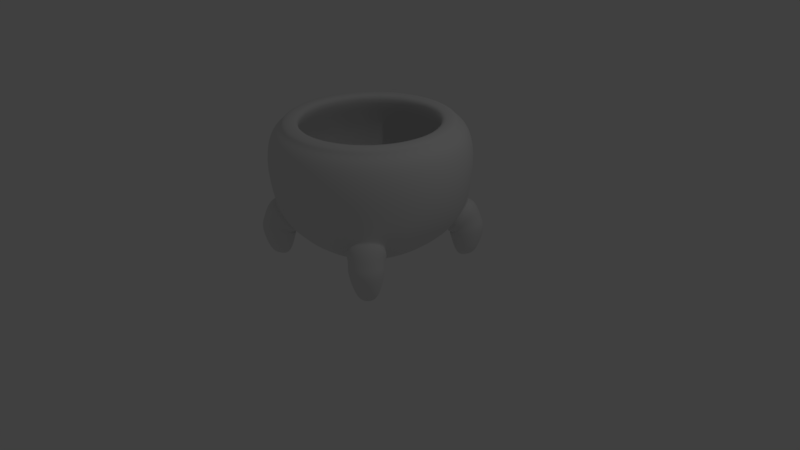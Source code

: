 # Source: potv2.blend  (saved by Blender 2.77.0; exported with 4.5.12 LTS)
import bpy
from mathutils import Matrix  # noqa: F401  (used for matrix-valued properties, if any)

bpy.ops.wm.read_factory_settings(use_empty=True)
scene = bpy.context.scene
scene.name = 'Scene'

# ---- collections
col_collection_1 = bpy.data.collections.new('Collection 1'); scene.collection.children.link(col_collection_1)

# ---- world
world_world = bpy.data.worlds.new('World'); scene.world = world_world
world_world.color = (0.05088, 0.05088, 0.05088)
world_world.use_sun_shadow = False
world_world.sun_shadow_jitter_overblur = 0.0
world_world.cycles.sampling_method = 'MANUAL'

# ---- cameras
cam_camera = bpy.data.cameras.new('Camera')
cam_camera.clip_end = 100.0
cam_camera.lens = 35.0
cam_camera.sensor_width = 32.0
cam_camera.sensor_height = 18.0
cam_camera.ortho_scale = 7.314
cam_camera.dof.focus_distance = 0.0
cam_camera.dof.aperture_fstop = 128.0

# ---- lights
light_lamp = bpy.data.lights.new('Lamp', 'POINT')
light_lamp.transmission_factor = 0.0
light_lamp.cutoff_distance = 30.0
light_lamp.energy = 100.0
light_lamp.shadow_buffer_clip_start = 1.001
light_lamp.shadow_soft_size = 0.1
light_lamp.shadow_maximum_resolution = 0.006
light_lamp.use_absolute_resolution = True

# ---- meshes
me_sphere = bpy.data.meshes.new('Sphere')
me_sphere.from_pydata([(0.3325, 0.8027, 0.5345), (0.3985, 0.962, 0.1635), (0.3681, 0.8888, -0.235), (0.2818, 0.6802, -0.5728), (0.1525, 0.3681, -0.7144), (0.6144, 0.6144, 0.5345), (0.7363, 0.7363, 0.1635), (0.6816, 0.6816, -0.2326), (0.5124, 0.5124, -0.5948), (0.2818, 0.2818, -0.7144), (0.8027, 0.3325, 0.5345), (0.962, 0.3985, 0.1635), (0.8888, 0.3681, -0.235), (0.6802, 0.2818, -0.5728), (0.3681, 0.1525, -0.7144), (0.375, 0.9054, 0.4714), (0.693, 0.693, 0.4714), (0.9054, 0.375, 0.4714), (0.3293, 0.7951, 0.5747), (0.6086, 0.6086, 0.5747), (0.7951, 0.3293, 0.5747), (0.289, 0.6977, 0.5905), (0.534, 0.534, 0.5905), (0.6977, 0.289, 0.5905), (0.2458, 0.5934, 0.5529), (0.4542, 0.4542, 0.5529), (0.5934, 0.2458, 0.5529), (0.3519, 0.8496, 0.1655), (0.6502, 0.6502, 0.1655), (0.8496, 0.3519, 0.1655), (0.3374, 0.8146, -0.2279), (0.6235, 0.6235, -0.2279), (0.8146, 0.3374, -0.2279), (0.2616, 0.6315, -0.56), (0.4833, 0.4833, -0.56), (0.6315, 0.2616, -0.56), (0.325, 0.7845, -0.4039), (0.4177, 0.5989, -0.5574), (0.5126, 0.7589, -0.2748), (0.7845, 0.3249, -0.4039), (0.5989, 0.4177, -0.5574), (0.7522, 0.5323, -0.2609), (0.7246, 0.4272, -0.4039), (0.4272, 0.7246, -0.4039), (0.454, 0.6101, -0.5496), (0.5354, 0.5359, -0.5817), (0.7414, 0.5529, -0.2948), (0.6807, 0.6812, -0.2705), (0.5355, 0.7476, -0.3068), (0.6096, 0.4545, -0.5496), (0.7176, 0.4627, -0.4177), (0.4622, 0.7181, -0.4177), (0.4895, 0.6507, -0.5851), (0.5663, 0.5691, -0.6179), (0.8153, 0.6213, -0.3634), (0.7586, 0.7557, -0.3491), (0.6076, 0.8215, -0.3744), (0.6451, 0.4896, -0.5846), (0.773, 0.5136, -0.4695), (0.5176, 0.778, -0.4704), (0.4716, 0.6354, -0.6075), (0.5405, 0.546, -0.6373), (0.839, 0.645, -0.4624), (0.7846, 0.7811, -0.4665), (0.6307, 0.8446, -0.4718), (0.6261, 0.4733, -0.6053), (0.7759, 0.5179, -0.5296), (0.5223, 0.784, -0.5333), (0.5584, 0.6438, -0.8687), (0.4822, 0.6432, -0.6207), (0.5469, 0.5494, -0.6466), (0.8692, 0.6749, -0.5474), (0.8118, 0.8086, -0.5649), (0.6579, 0.8715, -0.5534), (0.6385, 0.4827, -0.6184), (0.7983, 0.5386, -0.5795), (0.5418, 0.802, -0.5832), (0.789, 0.5683, -0.2957), (0.5968, 0.5882, -0.8841), (0.788, 0.6626, -0.8253), (0.754, 0.7419, -0.8356), (0.6627, 0.7792, -0.8288), (0.6511, 0.5486, -0.8674), (0.7459, 0.5818, -0.8443), (0.5938, 0.738, -0.8465), (0.6768, 0.669, -0.8746), (0.7543, 0.4571, -0.4314), (0.4587, 0.7562, -0.4317), (0.55, 0.7957, -0.3092), (0.534, 0.535, -0.6152), (0.6217, 0.4416, -0.5775), (0.7203, 0.7191, -0.2715), (0.4416, 0.6238, -0.5777), (0.0, 0.8689, 0.5345), (0.0, 1.041, 0.1635), (0.0, 0.962, -0.235), (0.0, 0.7363, -0.5728), (0.0, 0.3985, -0.7144), (-0.3325, 0.8027, 0.5345), (-0.3985, 0.962, 0.1635), (-0.3681, 0.8888, -0.235), (-0.2818, 0.6802, -0.5728), (-0.1525, 0.3681, -0.7144), (-0.6144, 0.6144, 0.5345), (-0.7363, 0.7363, 0.1635), (-0.6816, 0.6816, -0.2326), (-0.5124, 0.5124, -0.5948), (-0.2818, 0.2818, -0.7144), (-0.8027, 0.3325, 0.5345), (-0.962, 0.3985, 0.1635), (-0.8888, 0.3681, -0.235), (-0.6802, 0.2818, -0.5728), (-0.3681, 0.1525, -0.7144), (0.0, 0.98, 0.4714), (-0.375, 0.9054, 0.4714), (-0.693, 0.693, 0.4714), (-0.9054, 0.375, 0.4714), (0.0, 0.8606, 0.5747), (-0.3293, 0.7951, 0.5747), (-0.6086, 0.6086, 0.5747), (-0.7951, 0.3293, 0.5747), (0.0, 0.7552, 0.5905), (-0.289, 0.6977, 0.5905), (-0.534, 0.534, 0.5905), (-0.6977, 0.289, 0.5905), (0.0, 0.6423, 0.5529), (-0.2458, 0.5934, 0.5529), (-0.4542, 0.4542, 0.5529), (-0.5934, 0.2458, 0.5529), (0.0, 0.9196, 0.1655), (-0.3519, 0.8496, 0.1655), (-0.6502, 0.6502, 0.1655), (-0.8496, 0.3519, 0.1655), (0.0, 0.8817, -0.2279), (-0.3374, 0.8146, -0.2279), (-0.6235, 0.6235, -0.2279), (-0.8146, 0.3374, -0.2279), (0.0, 0.6835, -0.56), (-0.2616, 0.6315, -0.56), (-0.4833, 0.4833, -0.56), (-0.6315, 0.2616, -0.56), (-0.325, 0.7845, -0.4039), (-0.4177, 0.5989, -0.5574), (-0.5126, 0.7589, -0.2748), (-0.7845, 0.3249, -0.4039), (-0.5989, 0.4177, -0.5574), (-0.7522, 0.5323, -0.2609), (-0.7246, 0.4272, -0.4039), (-0.4272, 0.7246, -0.4039), (-0.454, 0.6101, -0.5496), (-0.5354, 0.5359, -0.5817), (-0.7414, 0.5529, -0.2948), (-0.6807, 0.6812, -0.2705), (-0.5355, 0.7476, -0.3068), (-0.6096, 0.4545, -0.5496), (-0.7176, 0.4627, -0.4177), (-0.4622, 0.7181, -0.4177), (-0.4895, 0.6507, -0.5851), (-0.5663, 0.5691, -0.6179), (-0.8153, 0.6213, -0.3634), (-0.7586, 0.7557, -0.3491), (-0.6076, 0.8215, -0.3744), (-0.6451, 0.4896, -0.5846), (-0.773, 0.5136, -0.4695), (-0.5176, 0.778, -0.4704), (-0.4716, 0.6354, -0.6075), (-0.5405, 0.546, -0.6373), (-0.839, 0.645, -0.4624), (-0.7846, 0.7811, -0.4665), (-0.6307, 0.8446, -0.4718), (-0.6261, 0.4733, -0.6053), (-0.7759, 0.5179, -0.5296), (-0.5223, 0.784, -0.5333), (-0.5584, 0.6438, -0.8687), (-0.4822, 0.6432, -0.6207), (-0.5469, 0.5494, -0.6466), (-0.8692, 0.6749, -0.5474), (-0.8118, 0.8086, -0.5649), (-0.6579, 0.8715, -0.5534), (-0.6385, 0.4827, -0.6184), (-0.7983, 0.5386, -0.5795), (-0.5418, 0.802, -0.5832), (-0.789, 0.5683, -0.2957), (-0.5968, 0.5882, -0.8841), (-0.788, 0.6626, -0.8253), (-0.754, 0.7419, -0.8356), (-0.6627, 0.7792, -0.8288), (-0.6511, 0.5486, -0.8674), (-0.7459, 0.5818, -0.8443), (-0.5938, 0.738, -0.8465), (-0.6768, 0.669, -0.8746), (-0.7543, 0.4571, -0.4314), (-0.4587, 0.7562, -0.4317), (-0.55, 0.7957, -0.3092), (-0.534, 0.535, -0.6152), (-0.6217, 0.4416, -0.5775), (-0.7203, 0.7191, -0.2715), (-0.4416, 0.6238, -0.5777), (0.3325, -0.8027, 0.5345), (0.3985, -0.962, 0.1635), (0.3681, -0.8888, -0.235), (0.2818, -0.6802, -0.5728), (0.1525, -0.3681, -0.7144), (0.6144, -0.6144, 0.5345), (0.7363, -0.7363, 0.1635), (0.6816, -0.6816, -0.2326), (0.5124, -0.5124, -0.5948), (0.2818, -0.2818, -0.7144), (0.8027, -0.3325, 0.5345), (0.962, -0.3985, 0.1635), (0.8888, -0.3681, -0.235), (0.6802, -0.2818, -0.5728), (0.3681, -0.1525, -0.7144), (0.8689, 0.0, 0.5345), (1.041, 0.0, 0.1635), (0.962, 0.0, -0.235), (0.7363, 0.0, -0.5728), (0.3985, 0.0, -0.7144), (0.7552, 0.0, 0.5905), (0.375, -0.9054, 0.4714), (0.693, -0.693, 0.4714), (0.9054, -0.375, 0.4714), (0.98, 0.0, 0.4714), (0.3293, -0.7951, 0.5747), (0.6086, -0.6086, 0.5747), (0.7951, -0.3293, 0.5747), (0.8606, 0.0, 0.5747), (0.289, -0.6977, 0.5905), (0.534, -0.534, 0.5905), (0.6977, -0.289, 0.5905), (0.2458, -0.5934, 0.5529), (0.4542, -0.4542, 0.5529), (0.5934, -0.2458, 0.5529), (0.6423, 0.0, 0.5529), (0.3519, -0.8496, 0.1655), (0.6502, -0.6502, 0.1655), (0.8496, -0.3519, 0.1655), (0.9196, 0.0, 0.1655), (0.3374, -0.8146, -0.2279), (0.6235, -0.6235, -0.2279), (0.8146, -0.3374, -0.2279), (0.8817, 0.0, -0.2279), (0.2616, -0.6315, -0.56), (0.4833, -0.4833, -0.56), (0.6315, -0.2616, -0.56), (0.6835, 0.0, -0.56), (0.325, -0.7845, -0.4039), (0.4177, -0.5989, -0.5574), (0.5126, -0.7589, -0.2748), (0.7845, -0.3249, -0.4039), (0.5989, -0.4177, -0.5574), (0.7522, -0.5323, -0.2609), (0.7246, -0.4272, -0.4039), (0.4272, -0.7246, -0.4039), (0.454, -0.6101, -0.5496), (0.5354, -0.5359, -0.5817), (0.7414, -0.5529, -0.2948), (0.6807, -0.6812, -0.2705), (0.5355, -0.7476, -0.3068), (0.6096, -0.4545, -0.5496), (0.7176, -0.4627, -0.4177), (0.4622, -0.7181, -0.4177), (0.4895, -0.6507, -0.5851), (0.5663, -0.5691, -0.6179), (0.8153, -0.6213, -0.3634), (0.7586, -0.7557, -0.3491), (0.6076, -0.8215, -0.3744), (0.6451, -0.4896, -0.5846), (0.773, -0.5136, -0.4695), (0.5176, -0.778, -0.4704), (0.4716, -0.6354, -0.6075), (0.5405, -0.546, -0.6373), (0.839, -0.645, -0.4624), (0.7846, -0.7811, -0.4665), (0.6307, -0.8446, -0.4718), (0.6261, -0.4733, -0.6053), (0.7759, -0.5179, -0.5296), (0.5223, -0.784, -0.5333), (0.5584, -0.6438, -0.8687), (0.4822, -0.6432, -0.6207), (0.5469, -0.5494, -0.6466), (0.8692, -0.6749, -0.5474), (0.8118, -0.8086, -0.5649), (0.6579, -0.8715, -0.5534), (0.6385, -0.4827, -0.6184), (0.7983, -0.5386, -0.5795), (0.5418, -0.802, -0.5832), (0.789, -0.5683, -0.2957), (0.5968, -0.5882, -0.8841), (0.788, -0.6626, -0.8253), (0.754, -0.7419, -0.8356), (0.6627, -0.7792, -0.8288), (0.6511, -0.5486, -0.8674), (0.7459, -0.5818, -0.8443), (0.5938, -0.738, -0.8465), (0.6768, -0.669, -0.8746), (0.7543, -0.4571, -0.4314), (0.4587, -0.7562, -0.4317), (0.55, -0.7957, -0.3092), (0.534, -0.535, -0.6152), (0.6217, -0.4416, -0.5775), (0.7203, -0.7191, -0.2715), (0.4416, -0.6238, -0.5777), (0.0, 0.0, -0.7936), (0.0, -0.8689, 0.5345), (0.0, -1.041, 0.1635), (0.0, -0.962, -0.235), (0.0, -0.7363, -0.5728), (0.0, -0.3985, -0.7144), (-0.3325, -0.8027, 0.5345), (-0.3985, -0.962, 0.1635), (-0.3681, -0.8888, -0.235), (-0.2818, -0.6802, -0.5728), (-0.1525, -0.3681, -0.7144), (-0.6144, -0.6144, 0.5345), (-0.7363, -0.7363, 0.1635), (-0.6816, -0.6816, -0.2326), (-0.5124, -0.5124, -0.5948), (-0.2818, -0.2818, -0.7144), (-0.8027, -0.3325, 0.5345), (-0.962, -0.3985, 0.1635), (-0.8888, -0.3681, -0.235), (-0.6802, -0.2818, -0.5728), (-0.3681, -0.1525, -0.7144), (-0.8689, 0.0, 0.5345), (-1.041, 0.0, 0.1635), (-0.962, 0.0, -0.235), (-0.7363, 0.0, -0.5728), (-0.3985, 0.0, -0.7144), (-0.7552, 0.0, 0.5905), (0.0, -0.98, 0.4714), (-0.375, -0.9054, 0.4714), (-0.693, -0.693, 0.4714), (-0.9054, -0.375, 0.4714), (-0.98, 0.0, 0.4714), (0.0, -0.8606, 0.5747), (-0.3293, -0.7951, 0.5747), (-0.6086, -0.6086, 0.5747), (-0.7951, -0.3293, 0.5747), (-0.8606, 0.0, 0.5747), (0.0, -0.7552, 0.5905), (-0.289, -0.6977, 0.5905), (-0.534, -0.534, 0.5905), (-0.6977, -0.289, 0.5905), (0.0, -0.6423, 0.5529), (-0.2458, -0.5934, 0.5529), (-0.4542, -0.4542, 0.5529), (-0.5934, -0.2458, 0.5529), (-0.6423, 0.0, 0.5529), (0.0, -0.9196, 0.1655), (-0.3519, -0.8496, 0.1655), (-0.6502, -0.6502, 0.1655), (-0.8496, -0.3519, 0.1655), (-0.9196, 0.0, 0.1655), (0.0, -0.8817, -0.2279), (-0.3374, -0.8146, -0.2279), (-0.6235, -0.6235, -0.2279), (-0.8146, -0.3374, -0.2279), (-0.8817, 0.0, -0.2279), (0.0, -0.6835, -0.56), (-0.2616, -0.6315, -0.56), (-0.4833, -0.4833, -0.56), (-0.6315, -0.2616, -0.56), (-0.6835, 0.0, -0.56), (0.0, 0.0, -0.56), (-0.325, -0.7845, -0.4039), (-0.4177, -0.5989, -0.5574), (-0.5126, -0.7589, -0.2748), (-0.7845, -0.3249, -0.4039), (-0.5989, -0.4177, -0.5574), (-0.7522, -0.5323, -0.2609), (-0.7246, -0.4272, -0.4039), (-0.4272, -0.7246, -0.4039), (-0.454, -0.6101, -0.5496), (-0.5354, -0.5359, -0.5817), (-0.7414, -0.5529, -0.2948), (-0.6807, -0.6812, -0.2705), (-0.5355, -0.7476, -0.3068), (-0.6096, -0.4545, -0.5496), (-0.7176, -0.4627, -0.4177), (-0.4622, -0.7181, -0.4177), (-0.4895, -0.6507, -0.5851), (-0.5663, -0.5691, -0.6179), (-0.8153, -0.6213, -0.3634), (-0.7586, -0.7557, -0.3491), (-0.6076, -0.8215, -0.3744), (-0.6451, -0.4896, -0.5846), (-0.773, -0.5136, -0.4695), (-0.5176, -0.778, -0.4704), (-0.4716, -0.6354, -0.6075), (-0.5405, -0.546, -0.6373), (-0.839, -0.645, -0.4624), (-0.7846, -0.7811, -0.4665), (-0.6307, -0.8446, -0.4718), (-0.6261, -0.4733, -0.6053), (-0.7759, -0.5179, -0.5296), (-0.5223, -0.784, -0.5333), (-0.5584, -0.6438, -0.8687), (-0.4822, -0.6432, -0.6207), (-0.5469, -0.5494, -0.6466), (-0.8692, -0.6749, -0.5474), (-0.8118, -0.8086, -0.5649), (-0.6579, -0.8715, -0.5534), (-0.6385, -0.4827, -0.6184), (-0.7983, -0.5386, -0.5795), (-0.5418, -0.802, -0.5832), (-0.789, -0.5683, -0.2957), (-0.5968, -0.5882, -0.8841), (-0.788, -0.6626, -0.8253), (-0.754, -0.7419, -0.8356), (-0.6627, -0.7792, -0.8288), (-0.6511, -0.5486, -0.8674), (-0.7459, -0.5818, -0.8443), (-0.5938, -0.738, -0.8465), (-0.6768, -0.669, -0.8746), (-0.7543, -0.4571, -0.4314), (-0.4587, -0.7562, -0.4317), (-0.55, -0.7957, -0.3092), (-0.534, -0.535, -0.6152), (-0.6217, -0.4416, -0.5775), (-0.7203, -0.7191, -0.2715), (-0.4416, -0.6238, -0.5777)], [], [(303, 97, 4), (96, 95, 2, 36, 3), (113, 93, 0, 15), (97, 96, 3, 4), (95, 94, 1, 2), (15, 0, 5, 16), (4, 3, 37, 8, 9), (2, 1, 6, 7, 38), (303, 4, 9), (9, 8, 40, 13, 14), (7, 6, 11, 12, 41), (303, 9, 14), (42, 41, 12, 39), (16, 5, 10, 17), (303, 14, 217), (13, 39, 12, 215, 216), (17, 10, 213, 222), (14, 13, 216, 217), (12, 11, 214, 215), (20, 23, 218, 226), (19, 22, 23, 20), (18, 21, 22, 19), (117, 121, 21, 18), (11, 17, 222, 214), (6, 16, 17, 11), (1, 15, 16, 6), (94, 113, 15, 1), (93, 117, 18, 0), (0, 18, 19, 5), (5, 19, 20, 10), (10, 20, 226, 213), (21, 121, 125, 24), (23, 22, 25, 26), (22, 21, 24, 25), (218, 23, 26, 233), (24, 125, 129, 27), (26, 25, 28, 29), (25, 24, 27, 28), (233, 26, 29, 237), (237, 29, 32, 241), (27, 129, 133, 30), (29, 28, 31, 32), (28, 27, 30, 31), (31, 30, 33, 34), (241, 32, 35, 245), (30, 133, 137, 33), (32, 31, 34, 35), (34, 33, 137, 364), (245, 35, 34, 364), (40, 42, 39, 13), (3, 36, 43, 37), (36, 2, 38, 43), (38, 7, 47, 48), (40, 8, 45, 49), (41, 42, 50, 46), (37, 43, 51, 44), (91, 77, 54, 55), (90, 89, 53, 57), (77, 86, 58, 54), (87, 88, 56, 59), (43, 38, 48, 51), (8, 37, 44, 45), (7, 41, 46, 47), (42, 40, 49, 50), (54, 58, 66, 62), (59, 56, 64, 67), (53, 52, 60, 61), (56, 55, 63, 64), (92, 87, 59, 52), (86, 90, 57, 58), (88, 91, 55, 56), (89, 92, 52, 53), (61, 60, 69, 70), (64, 63, 72, 73), (66, 65, 74, 75), (60, 67, 76, 69), (57, 53, 61, 65), (55, 54, 62, 63), (52, 59, 67, 60), (58, 57, 65, 66), (75, 74, 82, 83), (69, 76, 84, 68), (72, 71, 79, 80), (74, 70, 78, 82), (67, 64, 73, 76), (62, 66, 75, 71), (65, 61, 70, 74), (63, 62, 71, 72), (78, 68, 84, 85), (78, 85, 83, 82), (80, 85, 84, 81), (80, 79, 83, 85), (73, 72, 80, 81), (70, 69, 68, 78), (76, 73, 81, 84), (71, 75, 83, 79), (45, 44, 92, 89), (48, 47, 91, 88), (50, 49, 90, 86), (44, 51, 87, 92), (51, 48, 88, 87), (46, 50, 86, 77), (49, 45, 89, 90), (47, 46, 77, 91), (303, 102, 97), (96, 101, 141, 100, 95), (113, 114, 98, 93), (97, 102, 101, 96), (95, 100, 99, 94), (114, 115, 103, 98), (102, 107, 106, 142, 101), (100, 143, 105, 104, 99), (303, 107, 102), (107, 112, 111, 145, 106), (105, 146, 110, 109, 104), (303, 112, 107), (147, 144, 110, 146), (115, 116, 108, 103), (303, 328, 112), (111, 327, 326, 110, 144), (116, 334, 324, 108), (112, 328, 327, 111), (110, 326, 325, 109), (120, 339, 329, 124), (119, 120, 124, 123), (118, 119, 123, 122), (117, 118, 122, 121), (109, 325, 334, 116), (104, 109, 116, 115), (99, 104, 115, 114), (94, 99, 114, 113), (93, 98, 118, 117), (98, 103, 119, 118), (103, 108, 120, 119), (108, 324, 339, 120), (122, 126, 125, 121), (124, 128, 127, 123), (123, 127, 126, 122), (329, 348, 128, 124), (126, 130, 129, 125), (128, 132, 131, 127), (127, 131, 130, 126), (348, 353, 132, 128), (353, 358, 136, 132), (130, 134, 133, 129), (132, 136, 135, 131), (131, 135, 134, 130), (135, 139, 138, 134), (358, 363, 140, 136), (134, 138, 137, 133), (136, 140, 139, 135), (139, 364, 137, 138), (363, 364, 139, 140), (145, 111, 144, 147), (101, 142, 148, 141), (141, 148, 143, 100), (143, 153, 152, 105), (145, 154, 150, 106), (146, 151, 155, 147), (142, 149, 156, 148), (196, 160, 159, 182), (195, 162, 158, 194), (182, 159, 163, 191), (192, 164, 161, 193), (148, 156, 153, 143), (106, 150, 149, 142), (105, 152, 151, 146), (147, 155, 154, 145), (159, 167, 171, 163), (164, 172, 169, 161), (158, 166, 165, 157), (161, 169, 168, 160), (197, 157, 164, 192), (191, 163, 162, 195), (193, 161, 160, 196), (194, 158, 157, 197), (166, 175, 174, 165), (169, 178, 177, 168), (171, 180, 179, 170), (165, 174, 181, 172), (162, 170, 166, 158), (160, 168, 167, 159), (157, 165, 172, 164), (163, 171, 170, 162), (180, 188, 187, 179), (174, 173, 189, 181), (177, 185, 184, 176), (179, 187, 183, 175), (172, 181, 178, 169), (167, 176, 180, 171), (170, 179, 175, 166), (168, 177, 176, 167), (183, 190, 189, 173), (183, 187, 188, 190), (185, 186, 189, 190), (185, 190, 188, 184), (178, 186, 185, 177), (175, 183, 173, 174), (181, 189, 186, 178), (176, 184, 188, 180), (150, 194, 197, 149), (153, 193, 196, 152), (155, 191, 195, 154), (149, 197, 192, 156), (156, 192, 193, 153), (151, 182, 191, 155), (154, 195, 194, 150), (152, 196, 182, 151), (303, 202, 308), (307, 201, 246, 200, 306), (330, 219, 198, 304), (308, 202, 201, 307), (306, 200, 199, 305), (219, 220, 203, 198), (202, 207, 206, 247, 201), (200, 248, 205, 204, 199), (303, 207, 202), (207, 212, 211, 250, 206), (205, 251, 210, 209, 204), (303, 212, 207), (252, 249, 210, 251), (220, 221, 208, 203), (303, 217, 212), (211, 216, 215, 210, 249), (221, 222, 213, 208), (212, 217, 216, 211), (210, 215, 214, 209), (225, 226, 218, 229), (224, 225, 229, 228), (223, 224, 228, 227), (335, 223, 227, 340), (209, 214, 222, 221), (204, 209, 221, 220), (199, 204, 220, 219), (305, 199, 219, 330), (304, 198, 223, 335), (198, 203, 224, 223), (203, 208, 225, 224), (208, 213, 226, 225), (227, 230, 344, 340), (229, 232, 231, 228), (228, 231, 230, 227), (218, 233, 232, 229), (230, 234, 349, 344), (232, 236, 235, 231), (231, 235, 234, 230), (233, 237, 236, 232), (237, 241, 240, 236), (234, 238, 354, 349), (236, 240, 239, 235), (235, 239, 238, 234), (239, 243, 242, 238), (241, 245, 244, 240), (238, 242, 359, 354), (240, 244, 243, 239), (243, 364, 359, 242), (245, 364, 243, 244), (250, 211, 249, 252), (201, 247, 253, 246), (246, 253, 248, 200), (248, 258, 257, 205), (250, 259, 255, 206), (251, 256, 260, 252), (247, 254, 261, 253), (301, 265, 264, 287), (300, 267, 263, 299), (287, 264, 268, 296), (297, 269, 266, 298), (253, 261, 258, 248), (206, 255, 254, 247), (205, 257, 256, 251), (252, 260, 259, 250), (264, 272, 276, 268), (269, 277, 274, 266), (263, 271, 270, 262), (266, 274, 273, 265), (302, 262, 269, 297), (296, 268, 267, 300), (298, 266, 265, 301), (299, 263, 262, 302), (271, 280, 279, 270), (274, 283, 282, 273), (276, 285, 284, 275), (270, 279, 286, 277), (267, 275, 271, 263), (265, 273, 272, 264), (262, 270, 277, 269), (268, 276, 275, 267), (285, 293, 292, 284), (279, 278, 294, 286), (282, 290, 289, 281), (284, 292, 288, 280), (277, 286, 283, 274), (272, 281, 285, 276), (275, 284, 280, 271), (273, 282, 281, 272), (288, 295, 294, 278), (288, 292, 293, 295), (290, 291, 294, 295), (290, 295, 293, 289), (283, 291, 290, 282), (280, 288, 278, 279), (286, 294, 291, 283), (281, 289, 293, 285), (255, 299, 302, 254), (258, 298, 301, 257), (260, 296, 300, 259), (254, 302, 297, 261), (261, 297, 298, 258), (256, 287, 296, 260), (259, 300, 299, 255), (257, 301, 287, 256), (303, 308, 313), (307, 306, 311, 365, 312), (330, 304, 309, 331), (308, 307, 312, 313), (306, 305, 310, 311), (331, 309, 314, 332), (313, 312, 366, 317, 318), (311, 310, 315, 316, 367), (303, 313, 318), (318, 317, 369, 322, 323), (316, 315, 320, 321, 370), (303, 318, 323), (371, 370, 321, 368), (332, 314, 319, 333), (303, 323, 328), (322, 368, 321, 326, 327), (333, 319, 324, 334), (323, 322, 327, 328), (321, 320, 325, 326), (338, 343, 329, 339), (337, 342, 343, 338), (336, 341, 342, 337), (335, 340, 341, 336), (320, 333, 334, 325), (315, 332, 333, 320), (310, 331, 332, 315), (305, 330, 331, 310), (304, 335, 336, 309), (309, 336, 337, 314), (314, 337, 338, 319), (319, 338, 339, 324), (341, 340, 344, 345), (343, 342, 346, 347), (342, 341, 345, 346), (329, 343, 347, 348), (345, 344, 349, 350), (347, 346, 351, 352), (346, 345, 350, 351), (348, 347, 352, 353), (353, 352, 357, 358), (350, 349, 354, 355), (352, 351, 356, 357), (351, 350, 355, 356), (356, 355, 360, 361), (358, 357, 362, 363), (355, 354, 359, 360), (357, 356, 361, 362), (361, 360, 359, 364), (363, 362, 361, 364), (369, 371, 368, 322), (312, 365, 372, 366), (365, 311, 367, 372), (367, 316, 376, 377), (369, 317, 374, 378), (370, 371, 379, 375), (366, 372, 380, 373), (420, 406, 383, 384), (419, 418, 382, 386), (406, 415, 387, 383), (416, 417, 385, 388), (372, 367, 377, 380), (317, 366, 373, 374), (316, 370, 375, 376), (371, 369, 378, 379), (383, 387, 395, 391), (388, 385, 393, 396), (382, 381, 389, 390), (385, 384, 392, 393), (421, 416, 388, 381), (415, 419, 386, 387), (417, 420, 384, 385), (418, 421, 381, 382), (390, 389, 398, 399), (393, 392, 401, 402), (395, 394, 403, 404), (389, 396, 405, 398), (386, 382, 390, 394), (384, 383, 391, 392), (381, 388, 396, 389), (387, 386, 394, 395), (404, 403, 411, 412), (398, 405, 413, 397), (401, 400, 408, 409), (403, 399, 407, 411), (396, 393, 402, 405), (391, 395, 404, 400), (394, 390, 399, 403), (392, 391, 400, 401), (407, 397, 413, 414), (407, 414, 412, 411), (409, 414, 413, 410), (409, 408, 412, 414), (402, 401, 409, 410), (399, 398, 397, 407), (405, 402, 410, 413), (400, 404, 412, 408), (374, 373, 421, 418), (377, 376, 420, 417), (379, 378, 419, 415), (373, 380, 416, 421), (380, 377, 417, 416), (375, 379, 415, 406), (378, 374, 418, 419), (376, 375, 406, 420)])
me_sphere.polygons.foreach_set('use_smooth', [True] * 416)
me_sphere.use_remesh_preserve_volume = False
me_sphere.use_remesh_preserve_attributes = False
me_sphere.use_mirror_vertex_groups = False
me_sphere.update()
arm_armature_007 = bpy.data.armatures.new('Armature.007')  # bones are not reproduced

# ---- objects
ob_core = bpy.data.objects.new('Core', arm_armature_007)
ob_potv1bk = bpy.data.objects.new('potv1Bk', me_sphere)
ob_lamp = bpy.data.objects.new('Lamp', light_lamp)
ob_camera = bpy.data.objects.new('Camera', cam_camera)

# ---- transforms, parenting, visibility, modifiers, constraints
ob_core.location = (0.0, 0.0, 1.166)
ob_core.scale = (1.29, 1.29, 1.29)
ob_core.show_in_front = True
ob_core.lineart.crease_threshold = 0.0
ob_potv1bk.parent = ob_core
ob_potv1bk.matrix_parent_inverse = Matrix(((0.7752, 0.0, 0.0, 0.0), (0.0, 0.7752, 0.0, 0.0), (0.0, 0.0, 0.7752, 0.4199), (0.0, 0.0, 0.0, 1.0)))
ob_potv1bk.location = (0.0, 0.0, 0.0)
ob_potv1bk.scale = (1.923, 1.923, 1.923)
ob_potv1bk.lineart.crease_threshold = 0.0
_vg = ob_potv1bk.vertex_groups.new(name='FLB')
for _i, _w in zip([313, 316, 317, 318, 322, 323, 328, 366, 367, 369, 370, 371, 375, 376, 377, 379, 381, 383, 384, 385, 387, 388, 389, 390, 391, 392, 393, 394, 395, 396, 397, 398, 399, 400, 401, 402, 403, 404, 405, 406, 407, 408, 409, 410, 411, 412, 413, 414, 415, 420], [0.0, 0.0, 0.0, 0.0, 0.0, 0.0, 0.0, 0.0, 0.0, 0.0, 0.0, 0.0, 0.0, 0.0, 0.0, 0.0, 0.006666, 0.0, 0.0, 0.007912, 0.0, 0.09919, 1.0, 1.0, 1.0, 1.0, 1.0, 1.0, 1.0, 1.0, 1.0, 1.0, 1.0, 1.0, 1.0, 1.0, 1.0, 1.0, 1.0, 0.0, 1.0, 1.0, 1.0, 1.0, 1.0, 1.0, 1.0, 1.0, 0.0, 0.0]): _vg.add([_i], _w, 'REPLACE')
_vg = ob_potv1bk.vertex_groups.new(name='FLT')
for _i, _w in zip([199, 305, 310, 316, 317, 366, 367, 369, 370, 371, 372, 373, 374, 375, 376, 377, 378, 379, 380, 381, 382, 383, 384, 385, 386, 387, 388, 389, 390, 391, 392, 393, 394, 395, 396, 406, 415, 416, 417, 418, 419, 420, 421], [0.0, 0.0, 0.0, 0.0, 0.0, 0.0, 0.0, 0.0, 0.0, 0.0, 0.0, 1.0, 1.0, 1.0, 1.0, 1.0, 1.0, 1.0, 1.0, 1.0, 1.0, 1.0, 1.0, 1.0, 1.0, 1.0, 1.0, 1.0, 1.0, 1.0, 1.0, 1.0, 1.0, 1.0, 1.0, 1.0, 1.0, 1.0, 1.0, 1.0, 1.0, 1.0, 1.0]): _vg.add([_i], _w, 'REPLACE')
_vg = ob_potv1bk.vertex_groups.new(name='RLT')
for _i, _w in zip([200, 246, 248, 253, 254, 255, 256, 257, 258, 259, 260, 261, 262, 263, 264, 265, 266, 267, 268, 269, 270, 271, 272, 273, 274, 275, 276, 277, 287, 296, 297, 298, 299, 300, 301, 302], [0.0, 0.0, 0.0, 0.0, 1.0, 1.0, 1.0, 1.0, 1.0, 1.0, 1.0, 1.0, 1.0, 1.0, 1.0, 1.0, 1.0, 1.0, 1.0, 1.0, 1.0, 1.0, 1.0, 1.0, 1.0, 1.0, 1.0, 1.0, 1.0, 1.0, 1.0, 1.0, 1.0, 1.0, 1.0, 1.0]): _vg.add([_i], _w, 'REPLACE')
_vg = ob_potv1bk.vertex_groups.new(name='RLB')
_vg.add([270, 271, 272, 273, 274, 275, 276, 277, 278, 279, 280, 281, 282, 283, 284, 285, 286, 288, 289, 290, 291, 292, 293, 294, 295], 1.0, 'REPLACE')
_vg = ob_potv1bk.vertex_groups.new(name='RRT')
_vg.add([44, 45, 46, 47, 48, 49, 50, 51, 52, 53, 54, 55, 56, 57, 58, 59, 60, 61, 62, 63, 64, 65, 66, 67, 77, 86, 87, 88, 89, 90, 91, 92], 1.0, 'REPLACE')
_vg = ob_potv1bk.vertex_groups.new(name='RRB')
for _i, _w in zip([60, 61, 62, 63, 64, 65, 66, 67, 68, 69, 70, 71, 72, 73, 74, 75, 76, 78, 79, 80, 81, 82, 83, 84, 85, 165, 166, 167, 168, 169, 170, 171, 172, 173, 174, 175, 176, 177, 178, 179, 180, 181, 183, 184, 185, 186, 187, 188, 189, 190], [1.0, 1.0, 1.0, 1.0, 1.0, 1.0, 1.0, 1.0, 1.0, 1.0, 1.0, 1.0, 1.0, 1.0, 1.0, 1.0, 1.0, 1.0, 1.0, 1.0, 1.0, 1.0, 1.0, 1.0, 1.0, 0.0, 0.0, 0.0, 0.0, 0.0, 0.0, 0.0, 0.0, 0.0, 0.0, 0.0, 0.0, 0.0, 0.0, 0.0, 0.0, 0.0, 0.0, 0.0, 0.0, 0.0, 0.0, 0.0, 0.0, 0.0]): _vg.add([_i], _w, 'REPLACE')
_vg = ob_potv1bk.vertex_groups.new(name='FRB')
_vg.add([165, 166, 167, 168, 169, 170, 171, 172, 173, 174, 175, 176, 177, 178, 179, 180, 181, 183, 184, 185, 186, 187, 188, 189, 190], 1.0, 'REPLACE')
_vg = ob_potv1bk.vertex_groups.new(name='FRT')
for _i, _w in zip([106, 149, 150, 151, 152, 153, 154, 155, 156, 157, 158, 159, 160, 161, 162, 163, 164, 165, 166, 167, 168, 169, 170, 171, 172, 182, 191, 192, 193, 194, 195, 196, 197], [0.003842, 1.0, 1.0, 1.0, 1.0, 1.0, 1.0, 1.0, 1.0, 1.0, 1.0, 1.0, 1.0, 1.0, 1.0, 1.0, 1.0, 1.0, 1.0, 1.0, 1.0, 1.0, 1.0, 1.0, 1.0, 1.0, 1.0, 1.0, 1.0, 1.0, 1.0, 1.0, 1.0]): _vg.add([_i], _w, 'REPLACE')
_vg = ob_potv1bk.vertex_groups.new(name='Bone')
for _i, _w in zip([0, 1, 2, 3, 4, 5, 6, 7, 8, 9, 10, 11, 12, 13, 14, 15, 16, 17, 18, 19, 20, 21, 22, 23, 24, 25, 26, 27, 28, 29, 30, 31, 32, 33, 34, 35, 36, 37, 38, 39, 40, 41, 42, 43, 48, 88, 93, 94, 95, 96, 97, 98, 99, 100, 101, 102, 103, 104, 105, 106, 107, 108, 109, 110, 111, 112, 113, 114, 115, 116, 117, 118, 119, 120, 121, 122, 123, 124, 125, 126, 127, 128, 129, 130, 131, 132, 133, 134, 135, 136, 137, 138, 139, 140, 141, 142, 143, 144, 145, 146, 147, 148, 198, 199, 200, 201, 202, 203, 204, 205, 206, 207, 208, 209, 210, 211, 212, 213, 214, 215, 216, 217, 218, 219, 220, 221, 222, 223, 224, 225, 226, 227, 228, 229, 230, 231, 232, 233, 234, 235, 236, 237, 238, 239, 240, 241, 242, 243, 244, 245, 246, 247, 248, 249, 250, 251, 252, 253, 303, 304, 305, 306, 307, 308, 309, 310, 311, 312, 313, 314, 315, 316, 317, 318, 319, 320, 321, 322, 323, 324, 325, 326, 327, 328, 329, 330, 331, 332, 333, 334, 335, 336, 337, 338, 339, 340, 341, 342, 343, 344, 345, 346, 347, 348, 349, 350, 351, 352, 353, 354, 355, 356, 357, 358, 359, 360, 361, 362, 363, 364, 365, 366, 367, 368, 369, 370, 371, 372], [1.0, 1.0, 1.0, 1.0, 1.0, 1.0, 1.0, 1.0, 1.0, 1.0, 1.0, 1.0, 1.0, 1.0, 1.0, 1.0, 1.0, 1.0, 1.0, 1.0, 1.0, 1.0, 1.0, 1.0, 1.0, 1.0, 1.0, 1.0, 1.0, 1.0, 1.0, 1.0, 1.0, 1.0, 1.0, 1.0, 1.0, 1.0, 1.0, 1.0, 1.0, 1.0, 1.0, 1.0, 0.001851, 1.613e-05, 1.0, 1.0, 1.0, 1.0, 1.0, 1.0, 1.0, 1.0, 1.0, 1.0, 1.0, 1.0, 1.0, 1.0, 1.0, 1.0, 1.0, 1.0, 1.0, 1.0, 1.0, 1.0, 1.0, 1.0, 1.0, 1.0, 1.0, 1.0, 1.0, 1.0, 1.0, 1.0, 1.0, 1.0, 1.0, 1.0, 1.0, 1.0, 1.0, 1.0, 1.0, 1.0, 1.0, 1.0, 1.0, 1.0, 1.0, 1.0, 1.0, 1.0, 1.0, 1.0, 1.0, 1.0, 1.0, 1.0, 1.0, 1.0, 1.0, 1.0, 1.0, 1.0, 1.0, 1.0, 1.0, 1.0, 1.0, 1.0, 1.0, 1.0, 1.0, 1.0, 1.0, 1.0, 1.0, 1.0, 1.0, 1.0, 1.0, 1.0, 1.0, 1.0, 1.0, 1.0, 1.0, 1.0, 1.0, 1.0, 1.0, 1.0, 1.0, 1.0, 1.0, 1.0, 1.0, 1.0, 1.0, 1.0, 1.0, 1.0, 1.0, 1.0, 1.0, 1.0, 1.0, 1.0, 1.0, 1.0, 1.0, 1.0, 1.0, 1.0, 1.0, 1.0, 1.0, 1.0, 1.0, 1.0, 1.0, 1.0, 1.0, 1.0, 1.0, 1.0, 1.0, 1.0, 1.0, 1.0, 1.0, 1.0, 1.0, 1.0, 1.0, 1.0, 1.0, 1.0, 1.0, 1.0, 1.0, 1.0, 1.0, 1.0, 1.0, 1.0, 1.0, 1.0, 1.0, 1.0, 1.0, 1.0, 1.0, 1.0, 1.0, 1.0, 1.0, 1.0, 1.0, 1.0, 1.0, 1.0, 1.0, 1.0, 1.0, 1.0, 1.0, 1.0, 1.0, 1.0, 1.0, 1.0, 1.0, 1.0, 1.0, 1.0, 1.0, 1.0, 1.0, 1.0, 1.0, 1.0, 1.0, 1.0]): _vg.add([_i], _w, 'REPLACE')
_m = ob_potv1bk.modifiers.new('Subsurf', 'SUBSURF')
_m.uv_smooth = 'PRESERVE_CORNERS'
_m.quality = 2
_m.levels = 2
_m.show_only_control_edges = False
_m = ob_potv1bk.modifiers.new('Armature', 'ARMATURE')
_m.object = ob_core
ob_lamp.location = (6.236, 1.538, 9.032)
ob_lamp.rotation_euler = (0.6503, 0.05522, 1.866)
ob_lamp.scale = (1.53, 1.53, 1.53)
ob_lamp.lock_rotations_4d = False
ob_lamp.empty_display_type = 'ARROWS'
ob_lamp.color = (0.0, 0.0, 0.0, 0.0)
ob_lamp.lineart.crease_threshold = 0.0
ob_camera.location = (11.45, -9.956, 8.175)
ob_camera.rotation_euler = (1.109, 0.01082, 0.8149)
ob_camera.scale = (1.53, 1.53, 1.53)
ob_camera.lock_rotations_4d = False
ob_camera.empty_display_type = 'ARROWS'
ob_camera.color = (0.0, 0.0, 0.0, 0.0)
ob_camera.display_type = 'WIRE'
ob_camera.lineart.crease_threshold = 0.0

# ---- collection membership
col_collection_1.objects.link(ob_core)
col_collection_1.objects.link(ob_potv1bk)
col_collection_1.objects.link(ob_lamp)
col_collection_1.objects.link(ob_camera)

# ---- scene / render settings (as saved in the file)
scene.camera = ob_camera
scene.frame_start = 0; scene.frame_end = 407; scene.frame_set(392)
scene.render.engine = 'BLENDER_EEVEE_NEXT'
scene.render.resolution_percentage = 50
scene.render.fps = 60
scene.render.dither_intensity = 0.0
scene.cycles.use_denoising = False
scene.cycles.samples = 128
scene.cycles.sampling_pattern = 'TABULATED_SOBOL'
scene.cycles.light_sampling_threshold = 0.0
scene.cycles.use_adaptive_sampling = False
scene.cycles.use_light_tree = False
scene.cycles.blur_glossy = 0.0
scene.cycles.sample_clamp_indirect = 0.0
scene.view_settings.view_transform = 'Standard'
bpy.context.view_layer.update()
